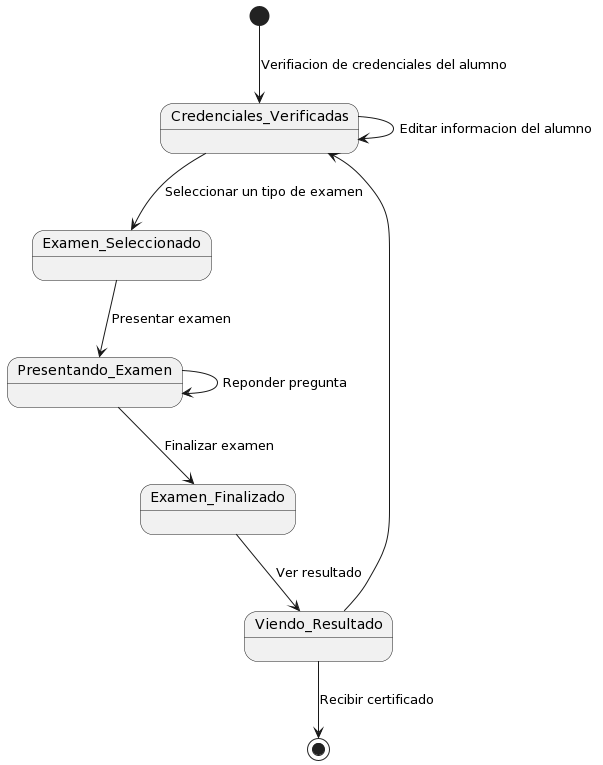

The diagram above was rendered by PlantUML. Its source (embedded in the PNG):
@startuml
skinparam Style strictuml

[*] --> Credenciales_Verificadas: Verifiacion de credenciales del alumno
Credenciales_Verificadas--> Credenciales_Verificadas: Editar informacion del alumno
Credenciales_Verificadas --> Examen_Seleccionado: Seleccionar un tipo de examen
Examen_Seleccionado--> Presentando_Examen: Presentar examen
Presentando_Examen --> Presentando_Examen: Reponder pregunta
Presentando_Examen --> Examen_Finalizado: Finalizar examen
Examen_Finalizado --> Viendo_Resultado: Ver resultado
Viendo_Resultado --> Credenciales_Verificadas
Viendo_Resultado --> [*]: Recibir certificado
@enduml